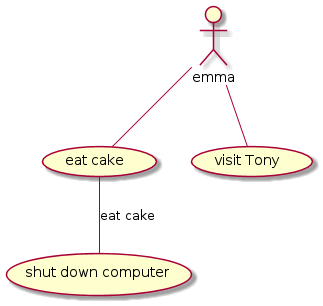

The diagram above was rendered by PlantUML. Its source (embedded in the PNG):
@startuml
 actor emma
emma -- (eat cake )
(eat cake ) -- (shut down computer ): eat cake
emma -- (visit Tony )
@enduml